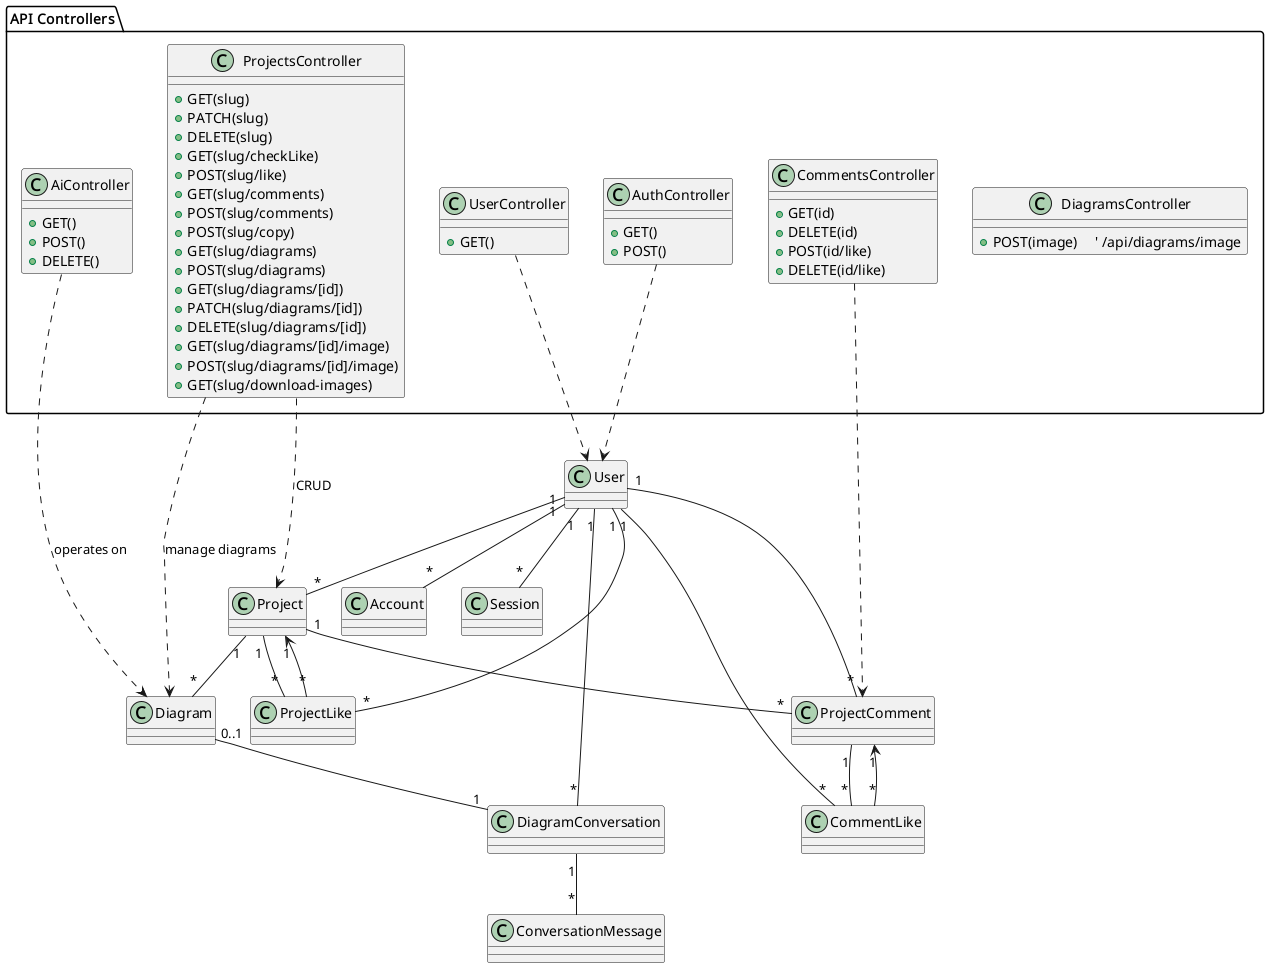

The diagram above was rendered by PlantUML. Its source (embedded in the PNG):
@startuml
' ======== ENTITY LAYER (كما في المخطط السابق) ========
class User
class Account
class Session
class Project
class Diagram
class DiagramConversation
class ConversationMessage
class ProjectComment
class ProjectLike
class CommentLike

User "1" -- "*" Account
User "1" -- "*" Session
User "1" -- "*" Project
User "1" -- "*" ProjectComment
User "1" -- "*" ProjectLike
User "1" -- "*" CommentLike
User "1" -- "*" DiagramConversation

Project "1" -- "*" Diagram
Project "1" -- "*" ProjectComment
Project "1" -- "*" ProjectLike
Diagram "0..1" -- "1" DiagramConversation
DiagramConversation "1" -- "*" ConversationMessage
ProjectComment "1" -- "*" CommentLike
ProjectLike "*" --> "1" Project
CommentLike "*" --> "1" ProjectComment

' ======== CONTROLLER / API LAYER ========
package "API Controllers" {

  class AiController {
    +GET()
    +POST()
    +DELETE()
  }

  class AuthController {
    +GET()
    +POST()
  }

  class UserController {
    +GET()
  }

  class CommentsController {
    +GET(id)
    +DELETE(id)
    +POST(id/like)
    +DELETE(id/like)
  }

  class ProjectsController {
    +GET(slug)
    +PATCH(slug)
    +DELETE(slug)
    +GET(slug/checkLike)
    +POST(slug/like)
    +GET(slug/comments)
    +POST(slug/comments)
    +POST(slug/copy)
    +GET(slug/diagrams)
    +POST(slug/diagrams)
    +GET(slug/diagrams/[id])
    +PATCH(slug/diagrams/[id])
    +DELETE(slug/diagrams/[id])
    +GET(slug/diagrams/[id]/image)
    +POST(slug/diagrams/[id]/image)
    +GET(slug/download-images)
  }

  class DiagramsController {
    +POST(image)     ' /api/diagrams/image
  }
}

' ======== OPTIONAL ASSOCIATIONS ========
AiController ..> Diagram            : operates on
ProjectsController ..> Project      : CRUD
ProjectsController ..> Diagram      : manage diagrams
CommentsController ..> ProjectComment
UserController ..> User
AuthController ..> User

@enduml